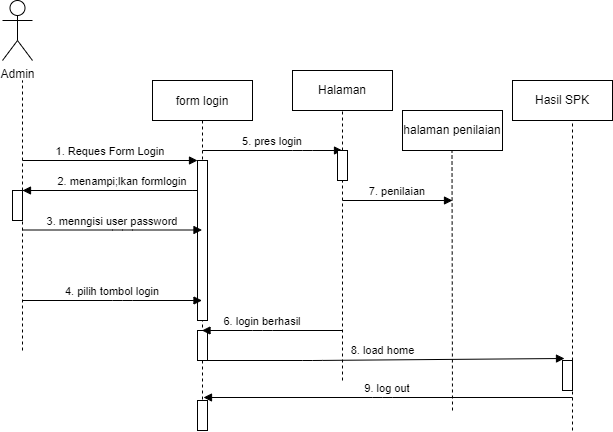

The diagram above was exported from draw.io. Its source (the exported page's mxGraphModel, read from the mxfile embedded in the PNG):
<mxGraphModel dx="977" dy="482" grid="1" gridSize="10" guides="1" tooltips="1" connect="1" arrows="1" fold="1" page="1" pageScale="1" pageWidth="850" pageHeight="1100" math="0" shadow="0">
  <root>
    <mxCell id="0" />
    <mxCell id="1" parent="0" />
    <mxCell id="3nuBFxr9cyL0pnOWT2aG-5" value="form login" style="shape=umlLifeline;perimeter=lifelinePerimeter;container=1;collapsible=0;recursiveResize=0;rounded=0;shadow=0;strokeWidth=1;" parent="1" vertex="1">
      <mxGeometry x="300" y="80" width="100" height="320" as="geometry" />
    </mxCell>
    <mxCell id="3nuBFxr9cyL0pnOWT2aG-6" value="" style="points=[];perimeter=orthogonalPerimeter;rounded=0;shadow=0;strokeWidth=1;" parent="3nuBFxr9cyL0pnOWT2aG-5" vertex="1">
      <mxGeometry x="45" y="80" width="10" height="160" as="geometry" />
    </mxCell>
    <mxCell id="C8t39jHVsZRXJAeNa3v2-18" value="" style="points=[];perimeter=orthogonalPerimeter;rounded=0;shadow=0;strokeWidth=1;" vertex="1" parent="3nuBFxr9cyL0pnOWT2aG-5">
      <mxGeometry x="45" y="250" width="10" height="30" as="geometry" />
    </mxCell>
    <mxCell id="3nuBFxr9cyL0pnOWT2aG-8" value="1. Reques Form Login" style="verticalAlign=bottom;endArrow=block;entryX=0;entryY=0;shadow=0;strokeWidth=1;" parent="1" target="3nuBFxr9cyL0pnOWT2aG-6" edge="1">
      <mxGeometry relative="1" as="geometry">
        <mxPoint x="170" y="160" as="sourcePoint" />
      </mxGeometry>
    </mxCell>
    <mxCell id="3nuBFxr9cyL0pnOWT2aG-9" value="2. menampi;lkan formlogin" style="verticalAlign=bottom;endArrow=block;shadow=0;strokeWidth=1;" parent="1" edge="1">
      <mxGeometry x="0.4444" relative="1" as="geometry">
        <mxPoint x="170" y="190" as="sourcePoint" />
        <mxPoint x="170" y="190" as="targetPoint" />
        <Array as="points">
          <mxPoint x="350" y="190" />
        </Array>
        <mxPoint as="offset" />
      </mxGeometry>
    </mxCell>
    <mxCell id="C8t39jHVsZRXJAeNa3v2-1" value="" style="endArrow=none;html=1;rounded=0;dashed=1;startArrow=none;" edge="1" parent="1" source="C8t39jHVsZRXJAeNa3v2-14">
      <mxGeometry width="50" height="50" relative="1" as="geometry">
        <mxPoint x="170" y="350" as="sourcePoint" />
        <mxPoint x="170" y="80" as="targetPoint" />
      </mxGeometry>
    </mxCell>
    <mxCell id="C8t39jHVsZRXJAeNa3v2-2" value="Admin" style="shape=umlActor;verticalLabelPosition=bottom;verticalAlign=top;html=1;outlineConnect=0;" vertex="1" parent="1">
      <mxGeometry x="150" width="30" height="60" as="geometry" />
    </mxCell>
    <mxCell id="C8t39jHVsZRXJAeNa3v2-4" value="3. menngisi user password" style="verticalAlign=bottom;endArrow=block;shadow=0;strokeWidth=1;" edge="1" parent="1">
      <mxGeometry relative="1" as="geometry">
        <mxPoint x="170" y="229.5" as="sourcePoint" />
        <mxPoint x="349.5" y="229.5" as="targetPoint" />
        <Array as="points">
          <mxPoint x="270" y="229.5" />
        </Array>
      </mxGeometry>
    </mxCell>
    <mxCell id="C8t39jHVsZRXJAeNa3v2-5" value="4. pilih tombol login" style="verticalAlign=bottom;endArrow=block;shadow=0;strokeWidth=1;" edge="1" parent="1">
      <mxGeometry relative="1" as="geometry">
        <mxPoint x="170" y="300" as="sourcePoint" />
        <mxPoint x="349.5" y="300" as="targetPoint" />
        <Array as="points">
          <mxPoint x="270" y="300" />
        </Array>
      </mxGeometry>
    </mxCell>
    <mxCell id="C8t39jHVsZRXJAeNa3v2-9" value="" style="endArrow=none;html=1;rounded=0;dashed=1;startArrow=none;" edge="1" parent="1" source="C8t39jHVsZRXJAeNa3v2-16">
      <mxGeometry width="50" height="50" relative="1" as="geometry">
        <mxPoint x="490" y="380" as="sourcePoint" />
        <mxPoint x="490" y="110" as="targetPoint" />
      </mxGeometry>
    </mxCell>
    <mxCell id="C8t39jHVsZRXJAeNa3v2-10" value="Halaman" style="rounded=0;whiteSpace=wrap;html=1;" vertex="1" parent="1">
      <mxGeometry x="440" y="70" width="100" height="40" as="geometry" />
    </mxCell>
    <mxCell id="C8t39jHVsZRXJAeNa3v2-11" value="Hasil SPK" style="rounded=0;whiteSpace=wrap;html=1;" vertex="1" parent="1">
      <mxGeometry x="660" y="80" width="100" height="40" as="geometry" />
    </mxCell>
    <mxCell id="C8t39jHVsZRXJAeNa3v2-12" value="5. pres login" style="verticalAlign=bottom;endArrow=block;shadow=0;strokeWidth=1;" edge="1" parent="1">
      <mxGeometry relative="1" as="geometry">
        <mxPoint x="350" y="150" as="sourcePoint" />
        <mxPoint x="490" y="150" as="targetPoint" />
        <Array as="points">
          <mxPoint x="450" y="150" />
        </Array>
      </mxGeometry>
    </mxCell>
    <mxCell id="C8t39jHVsZRXJAeNa3v2-13" value="6. login berhasil" style="verticalAlign=bottom;endArrow=block;shadow=0;strokeWidth=1;" edge="1" parent="1" target="3nuBFxr9cyL0pnOWT2aG-5">
      <mxGeometry x="0.1388" relative="1" as="geometry">
        <mxPoint x="490" y="330" as="sourcePoint" />
        <mxPoint x="490" y="320" as="targetPoint" />
        <Array as="points">
          <mxPoint x="410" y="330" />
        </Array>
        <mxPoint as="offset" />
      </mxGeometry>
    </mxCell>
    <mxCell id="C8t39jHVsZRXJAeNa3v2-14" value="" style="points=[];perimeter=orthogonalPerimeter;rounded=0;shadow=0;strokeWidth=1;" vertex="1" parent="1">
      <mxGeometry x="160" y="190" width="10" height="30" as="geometry" />
    </mxCell>
    <mxCell id="C8t39jHVsZRXJAeNa3v2-15" value="" style="endArrow=none;html=1;rounded=0;dashed=1;" edge="1" parent="1" target="C8t39jHVsZRXJAeNa3v2-14">
      <mxGeometry width="50" height="50" relative="1" as="geometry">
        <mxPoint x="170" y="350" as="sourcePoint" />
        <mxPoint x="170" y="80" as="targetPoint" />
      </mxGeometry>
    </mxCell>
    <mxCell id="C8t39jHVsZRXJAeNa3v2-16" value="" style="points=[];perimeter=orthogonalPerimeter;rounded=0;shadow=0;strokeWidth=1;" vertex="1" parent="1">
      <mxGeometry x="485" y="150" width="10" height="30" as="geometry" />
    </mxCell>
    <mxCell id="C8t39jHVsZRXJAeNa3v2-17" value="" style="endArrow=none;html=1;rounded=0;dashed=1;" edge="1" parent="1" target="C8t39jHVsZRXJAeNa3v2-16">
      <mxGeometry width="50" height="50" relative="1" as="geometry">
        <mxPoint x="490" y="380" as="sourcePoint" />
        <mxPoint x="490" y="110" as="targetPoint" />
      </mxGeometry>
    </mxCell>
    <mxCell id="C8t39jHVsZRXJAeNa3v2-20" value="" style="endArrow=none;html=1;rounded=0;dashed=1;" edge="1" parent="1" target="C8t39jHVsZRXJAeNa3v2-19">
      <mxGeometry width="50" height="50" relative="1" as="geometry">
        <mxPoint x="720" y="430" as="sourcePoint" />
        <mxPoint x="620" y="120" as="targetPoint" />
      </mxGeometry>
    </mxCell>
    <mxCell id="C8t39jHVsZRXJAeNa3v2-21" value="" style="points=[];perimeter=orthogonalPerimeter;rounded=0;shadow=0;strokeWidth=1;" vertex="1" parent="1">
      <mxGeometry x="345" y="400" width="10" height="30" as="geometry" />
    </mxCell>
    <mxCell id="C8t39jHVsZRXJAeNa3v2-22" value="8. load home" style="verticalAlign=bottom;endArrow=block;shadow=0;strokeWidth=1;entryX=0.2;entryY=-0.067;entryDx=0;entryDy=0;entryPerimeter=0;" edge="1" parent="1" source="3nuBFxr9cyL0pnOWT2aG-5" target="C8t39jHVsZRXJAeNa3v2-19">
      <mxGeometry relative="1" as="geometry">
        <mxPoint x="431" y="360" as="sourcePoint" />
        <mxPoint x="359.5" y="239.5" as="targetPoint" />
        <Array as="points">
          <mxPoint x="460" y="360" />
        </Array>
      </mxGeometry>
    </mxCell>
    <mxCell id="C8t39jHVsZRXJAeNa3v2-24" value="9. log out" style="verticalAlign=bottom;endArrow=block;shadow=0;strokeWidth=1;entryX=0.6;entryY=-0.1;entryDx=0;entryDy=0;entryPerimeter=0;" edge="1" parent="1" target="C8t39jHVsZRXJAeNa3v2-21">
      <mxGeometry relative="1" as="geometry">
        <mxPoint x="720" y="397" as="sourcePoint" />
        <mxPoint x="627" y="367.99" as="targetPoint" />
        <Array as="points">
          <mxPoint x="530" y="397" />
        </Array>
      </mxGeometry>
    </mxCell>
    <mxCell id="C8t39jHVsZRXJAeNa3v2-26" value="" style="endArrow=none;html=1;rounded=0;dashed=1;startArrow=none;entryX=0.6;entryY=1.025;entryDx=0;entryDy=0;entryPerimeter=0;" edge="1" parent="1" source="C8t39jHVsZRXJAeNa3v2-19" target="C8t39jHVsZRXJAeNa3v2-11">
      <mxGeometry width="50" height="50" relative="1" as="geometry">
        <mxPoint x="720" y="400" as="sourcePoint" />
        <mxPoint x="720" y="130" as="targetPoint" />
        <Array as="points" />
      </mxGeometry>
    </mxCell>
    <mxCell id="C8t39jHVsZRXJAeNa3v2-19" value="" style="points=[];perimeter=orthogonalPerimeter;rounded=0;shadow=0;strokeWidth=1;" vertex="1" parent="1">
      <mxGeometry x="710" y="360" width="10" height="30" as="geometry" />
    </mxCell>
    <mxCell id="C8t39jHVsZRXJAeNa3v2-29" value="halaman penilaian" style="rounded=0;whiteSpace=wrap;html=1;" vertex="1" parent="1">
      <mxGeometry x="550" y="110" width="100" height="40" as="geometry" />
    </mxCell>
    <mxCell id="C8t39jHVsZRXJAeNa3v2-30" value="" style="endArrow=none;html=1;rounded=0;dashed=1;startArrow=none;entryX=0.6;entryY=1.025;entryDx=0;entryDy=0;entryPerimeter=0;" edge="1" parent="1">
      <mxGeometry width="50" height="50" relative="1" as="geometry">
        <mxPoint x="600" y="410" as="sourcePoint" />
        <mxPoint x="599.5" y="150" as="targetPoint" />
        <Array as="points" />
      </mxGeometry>
    </mxCell>
    <mxCell id="C8t39jHVsZRXJAeNa3v2-31" value="7. penilaian" style="verticalAlign=bottom;endArrow=block;shadow=0;strokeWidth=1;" edge="1" parent="1">
      <mxGeometry relative="1" as="geometry">
        <mxPoint x="490" y="200" as="sourcePoint" />
        <mxPoint x="600" y="200" as="targetPoint" />
        <Array as="points" />
      </mxGeometry>
    </mxCell>
  </root>
</mxGraphModel>